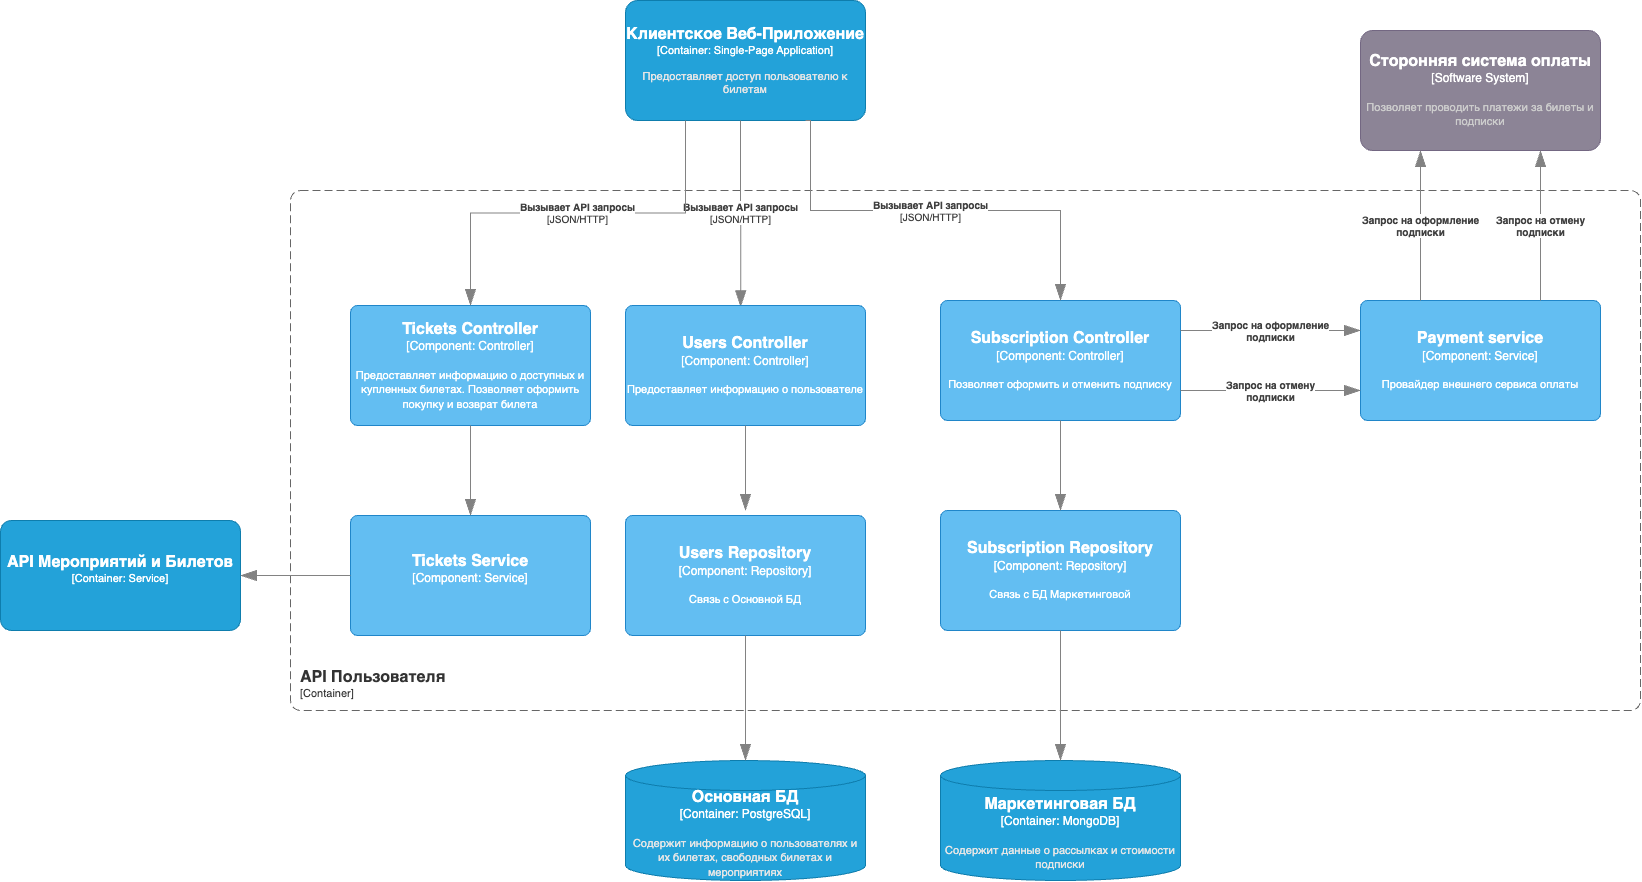

The diagram above was exported from draw.io. Its source (the exported page's mxGraphModel, read from the mxfile embedded in the PNG):
<mxGraphModel dx="5783" dy="2738" grid="1" gridSize="10" guides="1" tooltips="1" connect="1" arrows="1" fold="1" page="1" pageScale="1" pageWidth="850" pageHeight="1100" math="0" shadow="0">
  <root>
    <mxCell id="0" />
    <mxCell id="1" parent="0" />
    <object placeholders="1" c4Name="API Пользователя" c4Type="ContainerScopeBoundary" c4Application="Container" label="&lt;font style=&quot;font-size: 16px&quot;&gt;&lt;b&gt;&lt;div style=&quot;text-align: left&quot;&gt;%c4Name%&lt;/div&gt;&lt;/b&gt;&lt;/font&gt;&lt;div style=&quot;text-align: left&quot;&gt;[%c4Application%]&lt;/div&gt;" id="2">
      <mxCell style="rounded=1;fontSize=11;whiteSpace=wrap;html=1;dashed=1;arcSize=20;fillColor=none;strokeColor=#666666;fontColor=#333333;labelBackgroundColor=none;align=left;verticalAlign=bottom;labelBorderColor=none;spacingTop=0;spacing=10;dashPattern=8 4;metaEdit=1;rotatable=0;perimeter=rectanglePerimeter;noLabel=0;labelPadding=0;allowArrows=0;connectable=0;expand=0;recursiveResize=0;editable=1;pointerEvents=0;absoluteArcSize=1;points=[[0.25,0,0],[0.5,0,0],[0.75,0,0],[1,0.25,0],[1,0.5,0],[1,0.75,0],[0.75,1,0],[0.5,1,0],[0.25,1,0],[0,0.75,0],[0,0.5,0],[0,0.25,0]];" vertex="1" parent="1">
        <mxGeometry x="-760" y="3200" width="1350" height="520" as="geometry" />
      </mxCell>
    </object>
    <object placeholders="1" c4Name="Tickets Controller" c4Type="Component" c4Technology="Controller" c4Description="Предоставляет информацию о доступных и купленных билетах. Позволяет оформить покупку и возврат билета" label="&lt;font style=&quot;font-size: 16px&quot;&gt;&lt;b&gt;%c4Name%&lt;/b&gt;&lt;/font&gt;&lt;div&gt;[%c4Type%: %c4Technology%]&lt;/div&gt;&lt;br&gt;&lt;div&gt;&lt;font style=&quot;font-size: 11px&quot;&gt;%c4Description%&lt;/font&gt;&lt;/div&gt;" id="3">
      <mxCell style="rounded=1;whiteSpace=wrap;html=1;labelBackgroundColor=none;fillColor=#63BEF2;fontColor=#ffffff;align=center;arcSize=6;strokeColor=#2086C9;metaEdit=1;resizable=0;points=[[0.25,0,0],[0.5,0,0],[0.75,0,0],[1,0.25,0],[1,0.5,0],[1,0.75,0],[0.75,1,0],[0.5,1,0],[0.25,1,0],[0,0.75,0],[0,0.5,0],[0,0.25,0]];" vertex="1" parent="1">
        <mxGeometry x="-700" y="3315" width="240" height="120" as="geometry" />
      </mxCell>
    </object>
    <object placeholders="1" c4Type="Основная БД" c4Container="Container" c4Technology="PostgreSQL" c4Description="Содержит информацию о пользователях и их билетах, свободных билетах и мероприятиях" label="&lt;font style=&quot;font-size: 16px&quot;&gt;&lt;b&gt;%c4Type%&lt;/b&gt;&lt;/font&gt;&lt;div&gt;[%c4Container%:&amp;nbsp;%c4Technology%]&lt;/div&gt;&lt;br&gt;&lt;div&gt;&lt;font style=&quot;font-size: 11px&quot;&gt;&lt;font color=&quot;#E6E6E6&quot;&gt;%c4Description%&lt;/font&gt;&lt;/div&gt;" id="4">
      <mxCell style="shape=cylinder3;size=15;whiteSpace=wrap;html=1;boundedLbl=1;rounded=0;labelBackgroundColor=none;fillColor=#23A2D9;fontSize=12;fontColor=#ffffff;align=center;strokeColor=#0E7DAD;metaEdit=1;points=[[0.5,0,0],[1,0.25,0],[1,0.5,0],[1,0.75,0],[0.5,1,0],[0,0.75,0],[0,0.5,0],[0,0.25,0]];resizable=0;" vertex="1" parent="1">
        <mxGeometry x="-425" y="3770" width="240" height="120" as="geometry" />
      </mxCell>
    </object>
    <object placeholders="1" c4Name="Клиентское Веб-Приложение" c4Type="Container" c4Technology="Single-Page Application" c4Description="Предоставляет доступ пользователю к билетам" label="&lt;font style=&quot;font-size: 16px&quot;&gt;&lt;b&gt;%c4Name%&lt;/b&gt;&lt;/font&gt;&lt;div&gt;[%c4Type%: %c4Technology%]&lt;/div&gt;&lt;br&gt;&lt;div&gt;&lt;font style=&quot;font-size: 11px&quot;&gt;&lt;font color=&quot;#E6E6E6&quot;&gt;%c4Description%&lt;/font&gt;&lt;/div&gt;" id="5">
      <mxCell style="rounded=1;whiteSpace=wrap;html=1;fontSize=11;labelBackgroundColor=none;fillColor=#23A2D9;fontColor=#ffffff;align=center;arcSize=10;strokeColor=#0E7DAD;metaEdit=1;resizable=0;points=[[0.25,0,0],[0.5,0,0],[0.75,0,0],[1,0.25,0],[1,0.5,0],[1,0.75,0],[0.75,1,0],[0.5,1,0],[0.25,1,0],[0,0.75,0],[0,0.5,0],[0,0.25,0]];" vertex="1" parent="1">
        <mxGeometry x="-425" y="3010" width="240" height="120" as="geometry" />
      </mxCell>
    </object>
    <object placeholders="1" c4Type="Relationship" c4Technology="JSON/HTTP" c4Description="Вызывает API запросы" label="&lt;div style=&quot;text-align: left&quot;&gt;&lt;div style=&quot;text-align: center&quot;&gt;&lt;b&gt;%c4Description%&lt;/b&gt;&lt;/div&gt;&lt;div style=&quot;text-align: center&quot;&gt;[%c4Technology%]&lt;/div&gt;&lt;/div&gt;" id="6">
      <mxCell style="endArrow=blockThin;html=1;fontSize=10;fontColor=#404040;strokeWidth=1;endFill=1;strokeColor=#828282;elbow=vertical;metaEdit=1;endSize=14;startSize=14;jumpStyle=arc;jumpSize=16;rounded=0;edgeStyle=orthogonalEdgeStyle;entryX=0.48;entryY=0.012;entryDx=0;entryDy=0;entryPerimeter=0;" edge="1" target="22" parent="1">
        <mxGeometry x="-0.0062" width="240" relative="1" as="geometry">
          <mxPoint x="-310" y="3130" as="sourcePoint" />
          <mxPoint x="-310.48" y="3310" as="targetPoint" />
          <mxPoint as="offset" />
        </mxGeometry>
      </mxCell>
    </object>
    <object placeholders="1" c4Name="Subscription Controller" c4Type="Component" c4Technology="Controller" c4Description="Позволяет оформить и отменить подписку" label="&lt;font style=&quot;font-size: 16px&quot;&gt;&lt;b&gt;%c4Name%&lt;/b&gt;&lt;/font&gt;&lt;div&gt;[%c4Type%: %c4Technology%]&lt;/div&gt;&lt;br&gt;&lt;div&gt;&lt;font style=&quot;font-size: 11px&quot;&gt;%c4Description%&lt;/font&gt;&lt;/div&gt;" id="7">
      <mxCell style="rounded=1;whiteSpace=wrap;html=1;labelBackgroundColor=none;fillColor=#63BEF2;fontColor=#ffffff;align=center;arcSize=6;strokeColor=#2086C9;metaEdit=1;resizable=0;points=[[0.25,0,0],[0.5,0,0],[0.75,0,0],[1,0.25,0],[1,0.5,0],[1,0.75,0],[0.75,1,0],[0.5,1,0],[0.25,1,0],[0,0.75,0],[0,0.5,0],[0,0.25,0]];" vertex="1" parent="1">
        <mxGeometry x="-110" y="3310" width="240" height="120" as="geometry" />
      </mxCell>
    </object>
    <object placeholders="1" c4Name="Users Repository" c4Type="Component" c4Technology="Repository" c4Description="Связь с Основной БД" label="&lt;font style=&quot;font-size: 16px&quot;&gt;&lt;b&gt;%c4Name%&lt;/b&gt;&lt;/font&gt;&lt;div&gt;[%c4Type%: %c4Technology%]&lt;/div&gt;&lt;br&gt;&lt;div&gt;&lt;font style=&quot;font-size: 11px&quot;&gt;%c4Description%&lt;/font&gt;&lt;/div&gt;" id="8">
      <mxCell style="rounded=1;whiteSpace=wrap;html=1;labelBackgroundColor=none;fillColor=#63BEF2;fontColor=#ffffff;align=center;arcSize=6;strokeColor=#2086C9;metaEdit=1;resizable=0;points=[[0.25,0,0],[0.5,0,0],[0.75,0,0],[1,0.25,0],[1,0.5,0],[1,0.75,0],[0.75,1,0],[0.5,1,0],[0.25,1,0],[0,0.75,0],[0,0.5,0],[0,0.25,0]];" vertex="1" parent="1">
        <mxGeometry x="-425" y="3525" width="240" height="120" as="geometry" />
      </mxCell>
    </object>
    <object placeholders="1" c4Type="Relationship" id="9">
      <mxCell style="endArrow=blockThin;html=1;fontSize=10;fontColor=#404040;strokeWidth=1;endFill=1;strokeColor=#828282;elbow=vertical;metaEdit=1;endSize=14;startSize=14;jumpStyle=arc;jumpSize=16;rounded=0;edgeStyle=orthogonalEdgeStyle;exitX=0.5;exitY=1;exitDx=0;exitDy=0;exitPerimeter=0;entryX=0.5;entryY=0;entryDx=0;entryDy=0;entryPerimeter=0;" edge="1" source="8" target="4" parent="1">
        <mxGeometry width="240" relative="1" as="geometry">
          <mxPoint x="-230" y="3690" as="sourcePoint" />
          <mxPoint x="10" y="3690" as="targetPoint" />
        </mxGeometry>
      </mxCell>
    </object>
    <object placeholders="1" c4Name="API Мероприятий и Билетов" c4Type="Container" c4Technology="Service" c4Description="" label="&lt;font style=&quot;font-size: 16px&quot;&gt;&lt;b&gt;%c4Name%&lt;/b&gt;&lt;/font&gt;&lt;div&gt;[%c4Type%: %c4Technology%]&lt;/div&gt;&lt;br&gt;&lt;div&gt;&lt;font style=&quot;font-size: 11px&quot;&gt;&lt;font color=&quot;#E6E6E6&quot;&gt;%c4Description%&lt;/font&gt;&lt;/div&gt;" id="10">
      <mxCell style="rounded=1;whiteSpace=wrap;html=1;fontSize=11;labelBackgroundColor=none;fillColor=#23A2D9;fontColor=#ffffff;align=center;arcSize=10;strokeColor=#0E7DAD;metaEdit=1;resizable=1;points=[[0.25,0,0],[0.5,0,0],[0.75,0,0],[1,0.25,0],[1,0.5,0],[1,0.75,0],[0.75,1,0],[0.5,1,0],[0.25,1,0],[0,0.75,0],[0,0.5,0],[0,0.25,0]];" vertex="1" parent="1">
        <mxGeometry x="-1050" y="3530" width="240" height="110" as="geometry" />
      </mxCell>
    </object>
    <object placeholders="1" c4Type="Relationship" c4Technology="JSON/HTTP" c4Description="Вызывает API запросы" label="&lt;div style=&quot;text-align: left&quot;&gt;&lt;div style=&quot;text-align: center&quot;&gt;&lt;b&gt;%c4Description%&lt;/b&gt;&lt;/div&gt;&lt;div style=&quot;text-align: center&quot;&gt;[%c4Technology%]&lt;/div&gt;&lt;/div&gt;" id="11">
      <mxCell style="endArrow=blockThin;html=1;fontSize=10;fontColor=#404040;strokeWidth=1;endFill=1;strokeColor=#828282;elbow=vertical;metaEdit=1;endSize=14;startSize=14;jumpStyle=arc;jumpSize=16;rounded=0;edgeStyle=orthogonalEdgeStyle;entryX=0.5;entryY=0;entryDx=0;entryDy=0;entryPerimeter=0;exitX=0.75;exitY=1;exitDx=0;exitDy=0;exitPerimeter=0;" edge="1" source="5" target="7" parent="1">
        <mxGeometry x="-0.0062" width="240" relative="1" as="geometry">
          <mxPoint x="-79.52000000000001" y="3190" as="sourcePoint" />
          <mxPoint x="-80.00000000000003" y="3370" as="targetPoint" />
          <mxPoint as="offset" />
          <Array as="points">
            <mxPoint x="-240" y="3130" />
            <mxPoint x="-240" y="3220" />
            <mxPoint x="10" y="3220" />
          </Array>
        </mxGeometry>
      </mxCell>
    </object>
    <object placeholders="1" c4Type="Маркетинговая БД" c4Container="Container" c4Technology="MongoDB" c4Description="Содержит данные о рассылках и стоимости подписки" label="&lt;font style=&quot;font-size: 16px&quot;&gt;&lt;b&gt;%c4Type%&lt;/b&gt;&lt;/font&gt;&lt;div&gt;[%c4Container%:&amp;nbsp;%c4Technology%]&lt;/div&gt;&lt;br&gt;&lt;div&gt;&lt;font style=&quot;font-size: 11px&quot;&gt;&lt;font color=&quot;#E6E6E6&quot;&gt;%c4Description%&lt;/font&gt;&lt;/div&gt;" id="12">
      <mxCell style="shape=cylinder3;size=15;whiteSpace=wrap;html=1;boundedLbl=1;rounded=0;labelBackgroundColor=none;fillColor=#23A2D9;fontSize=12;fontColor=#ffffff;align=center;strokeColor=#0E7DAD;metaEdit=1;points=[[0.5,0,0],[1,0.25,0],[1,0.5,0],[1,0.75,0],[0.5,1,0],[0,0.75,0],[0,0.5,0],[0,0.25,0]];resizable=0;" vertex="1" parent="1">
        <mxGeometry x="-110" y="3770" width="240" height="120" as="geometry" />
      </mxCell>
    </object>
    <object placeholders="1" c4Name="Subscription Repository" c4Type="Component" c4Technology="Repository" c4Description="Связь с БД Маркетинговой" label="&lt;font style=&quot;font-size: 16px&quot;&gt;&lt;b&gt;%c4Name%&lt;/b&gt;&lt;/font&gt;&lt;div&gt;[%c4Type%: %c4Technology%]&lt;/div&gt;&lt;br&gt;&lt;div&gt;&lt;font style=&quot;font-size: 11px&quot;&gt;%c4Description%&lt;/font&gt;&lt;/div&gt;" id="13">
      <mxCell style="rounded=1;whiteSpace=wrap;html=1;labelBackgroundColor=none;fillColor=#63BEF2;fontColor=#ffffff;align=center;arcSize=6;strokeColor=#2086C9;metaEdit=1;resizable=0;points=[[0.25,0,0],[0.5,0,0],[0.75,0,0],[1,0.25,0],[1,0.5,0],[1,0.75,0],[0.75,1,0],[0.5,1,0],[0.25,1,0],[0,0.75,0],[0,0.5,0],[0,0.25,0]];" vertex="1" parent="1">
        <mxGeometry x="-110" y="3520" width="240" height="120" as="geometry" />
      </mxCell>
    </object>
    <object placeholders="1" c4Type="Relationship" id="14">
      <mxCell style="endArrow=blockThin;html=1;fontSize=10;fontColor=#404040;strokeWidth=1;endFill=1;strokeColor=#828282;elbow=vertical;metaEdit=1;endSize=14;startSize=14;jumpStyle=arc;jumpSize=16;rounded=0;edgeStyle=orthogonalEdgeStyle;exitX=0.5;exitY=1;exitDx=0;exitDy=0;exitPerimeter=0;entryX=0.5;entryY=0;entryDx=0;entryDy=0;entryPerimeter=0;" edge="1" source="7" target="13" parent="1">
        <mxGeometry width="240" relative="1" as="geometry">
          <mxPoint x="200" y="3480" as="sourcePoint" />
          <mxPoint x="440" y="3480" as="targetPoint" />
        </mxGeometry>
      </mxCell>
    </object>
    <object placeholders="1" c4Type="Relationship" id="15">
      <mxCell style="endArrow=blockThin;html=1;fontSize=10;fontColor=#404040;strokeWidth=1;endFill=1;strokeColor=#828282;elbow=vertical;metaEdit=1;endSize=14;startSize=14;jumpStyle=arc;jumpSize=16;rounded=0;edgeStyle=orthogonalEdgeStyle;exitX=0.5;exitY=1;exitDx=0;exitDy=0;exitPerimeter=0;entryX=0.5;entryY=0;entryDx=0;entryDy=0;entryPerimeter=0;" edge="1" source="13" target="12" parent="1">
        <mxGeometry width="240" relative="1" as="geometry">
          <mxPoint x="160" y="3690" as="sourcePoint" />
          <mxPoint x="400" y="3690" as="targetPoint" />
        </mxGeometry>
      </mxCell>
    </object>
    <object placeholders="1" c4Name="Сторонняя система оплаты" c4Type="Software System" c4Description="Позволяет проводить платежи за билеты и подписки" label="&lt;font style=&quot;font-size: 16px&quot;&gt;&lt;b&gt;%c4Name%&lt;/b&gt;&lt;/font&gt;&lt;div&gt;[%c4Type%]&lt;/div&gt;&lt;br&gt;&lt;div&gt;&lt;font style=&quot;font-size: 11px&quot;&gt;&lt;font color=&quot;#cccccc&quot;&gt;%c4Description%&lt;/font&gt;&lt;/div&gt;" id="16">
      <mxCell style="rounded=1;whiteSpace=wrap;html=1;labelBackgroundColor=none;fillColor=#8C8496;fontColor=#ffffff;align=center;arcSize=10;strokeColor=#736782;metaEdit=1;resizable=0;points=[[0.25,0,0],[0.5,0,0],[0.75,0,0],[1,0.25,0],[1,0.5,0],[1,0.75,0],[0.75,1,0],[0.5,1,0],[0.25,1,0],[0,0.75,0],[0,0.5,0],[0,0.25,0]];" vertex="1" parent="1">
        <mxGeometry x="310" y="3040" width="240" height="120" as="geometry" />
      </mxCell>
    </object>
    <object placeholders="1" c4Name="Payment service" c4Type="Component" c4Technology="Service" c4Description="Провайдер внешнего сервиса оплаты" label="&lt;font style=&quot;font-size: 16px&quot;&gt;&lt;b&gt;%c4Name%&lt;/b&gt;&lt;/font&gt;&lt;div&gt;[%c4Type%: %c4Technology%]&lt;/div&gt;&lt;br&gt;&lt;div&gt;&lt;font style=&quot;font-size: 11px&quot;&gt;%c4Description%&lt;/font&gt;&lt;/div&gt;" id="17">
      <mxCell style="rounded=1;whiteSpace=wrap;html=1;labelBackgroundColor=none;fillColor=#63BEF2;fontColor=#ffffff;align=center;arcSize=6;strokeColor=#2086C9;metaEdit=1;resizable=0;points=[[0.25,0,0],[0.5,0,0],[0.75,0,0],[1,0.25,0],[1,0.5,0],[1,0.75,0],[0.75,1,0],[0.5,1,0],[0.25,1,0],[0,0.75,0],[0,0.5,0],[0,0.25,0]];" vertex="1" parent="1">
        <mxGeometry x="310" y="3310" width="240" height="120" as="geometry" />
      </mxCell>
    </object>
    <object placeholders="1" c4Type="Relationship" c4Description="Запрос на оформление&lt;br/&gt; подписки" label="&lt;div style=&quot;text-align: left&quot;&gt;&lt;div style=&quot;text-align: center&quot;&gt;&lt;b&gt;%c4Description%&lt;/b&gt;&lt;/div&gt;" id="18">
      <mxCell style="endArrow=blockThin;html=1;fontSize=10;fontColor=#404040;strokeWidth=1;endFill=1;strokeColor=#828282;elbow=vertical;metaEdit=1;endSize=14;startSize=14;jumpStyle=arc;jumpSize=16;rounded=0;edgeStyle=orthogonalEdgeStyle;exitX=1;exitY=0.25;exitDx=0;exitDy=0;exitPerimeter=0;entryX=0;entryY=0.25;entryDx=0;entryDy=0;entryPerimeter=0;" edge="1" source="7" target="17" parent="1">
        <mxGeometry width="240" relative="1" as="geometry">
          <mxPoint x="200" y="3360" as="sourcePoint" />
          <mxPoint x="440" y="3360" as="targetPoint" />
        </mxGeometry>
      </mxCell>
    </object>
    <object placeholders="1" c4Type="Relationship" c4Description="Запрос на отмену &lt;br/&gt; подписки" label="&lt;div style=&quot;text-align: left&quot;&gt;&lt;div style=&quot;text-align: center&quot;&gt;&lt;b&gt;%c4Description%&lt;/b&gt;&lt;/div&gt;" id="19">
      <mxCell style="endArrow=blockThin;html=1;fontSize=10;fontColor=#404040;strokeWidth=1;endFill=1;strokeColor=#828282;elbow=vertical;metaEdit=1;endSize=14;startSize=14;jumpStyle=arc;jumpSize=16;rounded=0;edgeStyle=orthogonalEdgeStyle;exitX=1;exitY=0.75;exitDx=0;exitDy=0;exitPerimeter=0;entryX=0;entryY=0.75;entryDx=0;entryDy=0;entryPerimeter=0;" edge="1" source="7" target="17" parent="1">
        <mxGeometry width="240" relative="1" as="geometry">
          <mxPoint x="220" y="3490" as="sourcePoint" />
          <mxPoint x="460" y="3490" as="targetPoint" />
        </mxGeometry>
      </mxCell>
    </object>
    <object placeholders="1" c4Type="Relationship" c4Description="Запрос на оформление&lt;br/&gt; подписки" label="&lt;div style=&quot;text-align: left&quot;&gt;&lt;div style=&quot;text-align: center&quot;&gt;&lt;b&gt;%c4Description%&lt;/b&gt;&lt;/div&gt;" id="20">
      <mxCell style="endArrow=blockThin;html=1;fontSize=10;fontColor=#404040;strokeWidth=1;endFill=1;strokeColor=#828282;elbow=vertical;metaEdit=1;endSize=14;startSize=14;jumpStyle=arc;jumpSize=16;rounded=0;edgeStyle=orthogonalEdgeStyle;exitX=0.25;exitY=0;exitDx=0;exitDy=0;exitPerimeter=0;entryX=0.25;entryY=1;entryDx=0;entryDy=0;entryPerimeter=0;" edge="1" source="17" target="16" parent="1">
        <mxGeometry width="240" relative="1" as="geometry">
          <mxPoint x="650" y="3299" as="sourcePoint" />
          <mxPoint x="830" y="3299" as="targetPoint" />
        </mxGeometry>
      </mxCell>
    </object>
    <object placeholders="1" c4Type="Relationship" c4Description="Запрос на отмену &lt;br/&gt; подписки" label="&lt;div style=&quot;text-align: left&quot;&gt;&lt;div style=&quot;text-align: center&quot;&gt;&lt;b&gt;%c4Description%&lt;/b&gt;&lt;/div&gt;" id="21">
      <mxCell style="endArrow=blockThin;html=1;fontSize=10;fontColor=#404040;strokeWidth=1;endFill=1;strokeColor=#828282;elbow=vertical;metaEdit=1;endSize=14;startSize=14;jumpStyle=arc;jumpSize=16;rounded=0;edgeStyle=orthogonalEdgeStyle;exitX=0.75;exitY=0;exitDx=0;exitDy=0;exitPerimeter=0;entryX=0.75;entryY=1;entryDx=0;entryDy=0;entryPerimeter=0;" edge="1" source="17" target="16" parent="1">
        <mxGeometry width="240" relative="1" as="geometry">
          <mxPoint x="140" y="3410" as="sourcePoint" />
          <mxPoint x="320" y="3410" as="targetPoint" />
        </mxGeometry>
      </mxCell>
    </object>
    <object placeholders="1" c4Name="Users Controller" c4Type="Component" c4Technology="Controller" c4Description="Предоставляет информацию о пользователе" label="&lt;font style=&quot;font-size: 16px&quot;&gt;&lt;b&gt;%c4Name%&lt;/b&gt;&lt;/font&gt;&lt;div&gt;[%c4Type%: %c4Technology%]&lt;/div&gt;&lt;br&gt;&lt;div&gt;&lt;font style=&quot;font-size: 11px&quot;&gt;%c4Description%&lt;/font&gt;&lt;/div&gt;" id="22">
      <mxCell style="rounded=1;whiteSpace=wrap;html=1;labelBackgroundColor=none;fillColor=#63BEF2;fontColor=#ffffff;align=center;arcSize=6;strokeColor=#2086C9;metaEdit=1;resizable=0;points=[[0.25,0,0],[0.5,0,0],[0.75,0,0],[1,0.25,0],[1,0.5,0],[1,0.75,0],[0.75,1,0],[0.5,1,0],[0.25,1,0],[0,0.75,0],[0,0.5,0],[0,0.25,0]];" vertex="1" parent="1">
        <mxGeometry x="-425" y="3315" width="240" height="120" as="geometry" />
      </mxCell>
    </object>
    <object placeholders="1" c4Type="Relationship" id="23">
      <mxCell style="endArrow=blockThin;html=1;fontSize=10;fontColor=#404040;strokeWidth=1;endFill=1;strokeColor=#828282;elbow=vertical;metaEdit=1;endSize=14;startSize=14;jumpStyle=arc;jumpSize=16;rounded=0;edgeStyle=orthogonalEdgeStyle;exitX=0.5;exitY=1;exitDx=0;exitDy=0;exitPerimeter=0;" edge="1" source="22" parent="1">
        <mxGeometry width="240" relative="1" as="geometry">
          <mxPoint x="-600" y="3630" as="sourcePoint" />
          <mxPoint x="-305" y="3520" as="targetPoint" />
        </mxGeometry>
      </mxCell>
    </object>
    <object placeholders="1" c4Type="Relationship" c4Technology="JSON/HTTP" c4Description="Вызывает API запросы" label="&lt;div style=&quot;text-align: left&quot;&gt;&lt;div style=&quot;text-align: center&quot;&gt;&lt;b&gt;%c4Description%&lt;/b&gt;&lt;/div&gt;&lt;div style=&quot;text-align: center&quot;&gt;[%c4Technology%]&lt;/div&gt;&lt;/div&gt;" id="24">
      <mxCell style="endArrow=blockThin;html=1;fontSize=10;fontColor=#404040;strokeWidth=1;endFill=1;strokeColor=#828282;elbow=vertical;metaEdit=1;endSize=14;startSize=14;jumpStyle=arc;jumpSize=16;rounded=0;edgeStyle=orthogonalEdgeStyle;entryX=0.5;entryY=0;entryDx=0;entryDy=0;entryPerimeter=0;exitX=0.25;exitY=1;exitDx=0;exitDy=0;exitPerimeter=0;" edge="1" source="5" target="3" parent="1">
        <mxGeometry x="-0.0062" width="240" relative="1" as="geometry">
          <mxPoint x="-560" y="3160" as="sourcePoint" />
          <mxPoint x="-560" y="3346" as="targetPoint" />
          <mxPoint as="offset" />
        </mxGeometry>
      </mxCell>
    </object>
    <object placeholders="1" c4Name="Tickets Service" c4Type="Component" c4Technology="Service" c4Description="" label="&lt;font style=&quot;font-size: 16px&quot;&gt;&lt;b&gt;%c4Name%&lt;/b&gt;&lt;/font&gt;&lt;div&gt;[%c4Type%: %c4Technology%]&lt;/div&gt;&lt;br&gt;&lt;div&gt;&lt;font style=&quot;font-size: 11px&quot;&gt;%c4Description%&lt;/font&gt;&lt;/div&gt;" id="25">
      <mxCell style="rounded=1;whiteSpace=wrap;html=1;labelBackgroundColor=none;fillColor=#63BEF2;fontColor=#ffffff;align=center;arcSize=6;strokeColor=#2086C9;metaEdit=1;resizable=0;points=[[0.25,0,0],[0.5,0,0],[0.75,0,0],[1,0.25,0],[1,0.5,0],[1,0.75,0],[0.75,1,0],[0.5,1,0],[0.25,1,0],[0,0.75,0],[0,0.5,0],[0,0.25,0]];" vertex="1" parent="1">
        <mxGeometry x="-700" y="3525" width="240" height="120" as="geometry" />
      </mxCell>
    </object>
    <object placeholders="1" c4Type="Relationship" id="26">
      <mxCell style="endArrow=blockThin;html=1;fontSize=10;fontColor=#404040;strokeWidth=1;endFill=1;strokeColor=#828282;elbow=vertical;metaEdit=1;endSize=14;startSize=14;jumpStyle=arc;jumpSize=16;rounded=0;edgeStyle=orthogonalEdgeStyle;exitX=0.5;exitY=1;exitDx=0;exitDy=0;exitPerimeter=0;entryX=0.5;entryY=0;entryDx=0;entryDy=0;entryPerimeter=0;" edge="1" source="3" target="25" parent="1">
        <mxGeometry width="240" relative="1" as="geometry">
          <mxPoint x="-580" y="3480" as="sourcePoint" />
          <mxPoint x="-340" y="3480" as="targetPoint" />
        </mxGeometry>
      </mxCell>
    </object>
    <object placeholders="1" c4Type="Relationship" id="27">
      <mxCell style="endArrow=blockThin;html=1;fontSize=10;fontColor=#404040;strokeWidth=1;endFill=1;strokeColor=#828282;elbow=vertical;metaEdit=1;endSize=14;startSize=14;jumpStyle=arc;jumpSize=16;rounded=0;edgeStyle=orthogonalEdgeStyle;exitX=0;exitY=0.5;exitDx=0;exitDy=0;exitPerimeter=0;entryX=1;entryY=0.5;entryDx=0;entryDy=0;entryPerimeter=0;" edge="1" source="25" target="10" parent="1">
        <mxGeometry width="240" relative="1" as="geometry">
          <mxPoint x="-840" y="3770" as="sourcePoint" />
          <mxPoint x="-600" y="3770" as="targetPoint" />
        </mxGeometry>
      </mxCell>
    </object>
  </root>
</mxGraphModel>